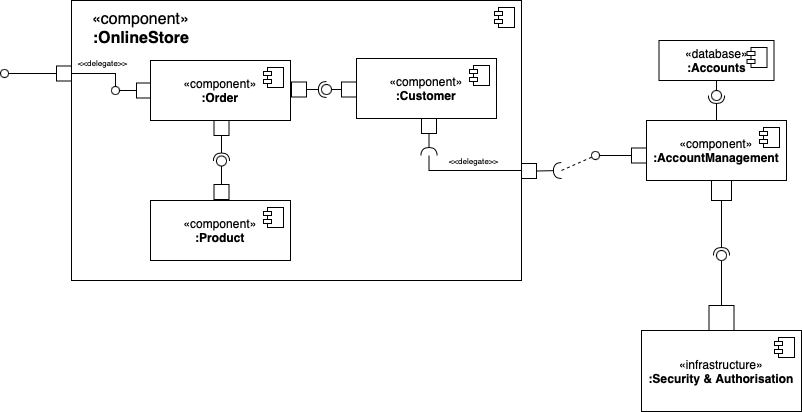

The diagram above was exported from draw.io. Its source (the exported page's mxGraphModel, read from the mxfile embedded in the PNG):
<mxGraphModel dx="1655" dy="870" grid="1" gridSize="10" guides="1" tooltips="1" connect="1" arrows="1" fold="1" page="1" pageScale="1" pageWidth="1019" pageHeight="1320" math="0" shadow="0">
  <root>
    <mxCell id="0" />
    <mxCell id="1" parent="0" />
    <mxCell id="69H-5tDAyVResuFcrImD-39" value="«component»&lt;br&gt;&lt;b&gt;:OnlineStore&lt;/b&gt;" style="html=1;dropTarget=0;whiteSpace=wrap;fontSize=16;labelPosition=left;verticalLabelPosition=top;align=right;verticalAlign=bottom;spacingLeft=0;spacingRight=-120;spacingTop=0;spacingBottom=-50;" vertex="1" parent="1">
      <mxGeometry x="110" y="70" width="450" height="280" as="geometry" />
    </mxCell>
    <mxCell id="69H-5tDAyVResuFcrImD-40" value="" style="shape=module;jettyWidth=8;jettyHeight=4;fontSize=16;" vertex="1" parent="69H-5tDAyVResuFcrImD-39">
      <mxGeometry x="1" width="20" height="20" relative="1" as="geometry">
        <mxPoint x="-27" y="7" as="offset" />
      </mxGeometry>
    </mxCell>
    <mxCell id="s3TwL0lOHZJc88dg1orS-14" style="edgeStyle=orthogonalEdgeStyle;rounded=0;orthogonalLoop=1;jettySize=auto;html=1;labelBackgroundColor=none;endArrow=none;endFill=0;" parent="1" source="s3TwL0lOHZJc88dg1orS-42" target="s3TwL0lOHZJc88dg1orS-6" edge="1">
      <mxGeometry relative="1" as="geometry">
        <Array as="points">
          <mxPoint x="154" y="143" />
        </Array>
      </mxGeometry>
    </mxCell>
    <mxCell id="SlhrcKaOC55NuVIMiiT8-1" value="&amp;lt;&amp;lt;delegate&amp;gt;&amp;gt;" style="edgeLabel;html=1;align=center;verticalAlign=bottom;resizable=0;points=[];fontSize=8;labelPosition=center;verticalLabelPosition=top;" vertex="1" connectable="0" parent="s3TwL0lOHZJc88dg1orS-14">
      <mxGeometry x="-0.0526" y="1" relative="1" as="geometry">
        <mxPoint y="-5" as="offset" />
      </mxGeometry>
    </mxCell>
    <mxCell id="69H-5tDAyVResuFcrImD-1" value="" style="html=1;rounded=0;fontSize=16;" vertex="1" parent="1">
      <mxGeometry x="750" y="250" width="20" height="20" as="geometry" />
    </mxCell>
    <mxCell id="69H-5tDAyVResuFcrImD-5" value="" style="html=1;rounded=0;fontSize=16;" vertex="1" parent="1">
      <mxGeometry x="747.5" y="375" width="25" height="25" as="geometry" />
    </mxCell>
    <mxCell id="69H-5tDAyVResuFcrImD-8" value="«infrastructure»&lt;br style=&quot;font-size: 12px;&quot;&gt;&lt;b style=&quot;font-size: 12px;&quot;&gt;:Security &amp;amp; Authorisation&lt;/b&gt;" style="html=1;dropTarget=0;whiteSpace=wrap;fontSize=12;" vertex="1" parent="1">
      <mxGeometry x="680" y="400" width="160" height="81" as="geometry" />
    </mxCell>
    <mxCell id="69H-5tDAyVResuFcrImD-9" value="" style="shape=module;jettyWidth=8;jettyHeight=4;fontSize=16;" vertex="1" parent="69H-5tDAyVResuFcrImD-8">
      <mxGeometry x="1" width="20" height="20" relative="1" as="geometry">
        <mxPoint x="-27" y="7" as="offset" />
      </mxGeometry>
    </mxCell>
    <mxCell id="69H-5tDAyVResuFcrImD-12" value="«database»&lt;br style=&quot;font-size: 12px;&quot;&gt;&lt;b style=&quot;font-size: 12px;&quot;&gt;:Accounts&lt;/b&gt;" style="html=1;dropTarget=0;whiteSpace=wrap;fontSize=12;" vertex="1" parent="1">
      <mxGeometry x="697.5" y="110" width="115" height="40" as="geometry" />
    </mxCell>
    <mxCell id="69H-5tDAyVResuFcrImD-13" value="" style="shape=module;jettyWidth=8;jettyHeight=4;fontSize=16;" vertex="1" parent="69H-5tDAyVResuFcrImD-12">
      <mxGeometry x="1" width="20" height="20" relative="1" as="geometry">
        <mxPoint x="-27" y="7" as="offset" />
      </mxGeometry>
    </mxCell>
    <mxCell id="69H-5tDAyVResuFcrImD-14" value="«component»&lt;br style=&quot;font-size: 12px;&quot;&gt;&lt;b style=&quot;font-size: 12px;&quot;&gt;:AccountManagement&lt;/b&gt;" style="html=1;dropTarget=0;whiteSpace=wrap;fontSize=12;" vertex="1" parent="1">
      <mxGeometry x="685" y="190" width="140" height="60" as="geometry" />
    </mxCell>
    <mxCell id="69H-5tDAyVResuFcrImD-15" value="" style="shape=module;jettyWidth=8;jettyHeight=4;fontSize=16;" vertex="1" parent="69H-5tDAyVResuFcrImD-14">
      <mxGeometry x="1" width="20" height="20" relative="1" as="geometry">
        <mxPoint x="-27" y="7" as="offset" />
      </mxGeometry>
    </mxCell>
    <mxCell id="s3TwL0lOHZJc88dg1orS-18" value="" style="html=1;rounded=0;" parent="1" vertex="1">
      <mxGeometry x="670" y="217.5" width="15" height="15" as="geometry" />
    </mxCell>
    <mxCell id="s3TwL0lOHZJc88dg1orS-19" value="" style="endArrow=none;html=1;rounded=0;align=center;verticalAlign=top;endFill=0;labelBackgroundColor=none;endSize=2;fontSize=9;" parent="1" source="s3TwL0lOHZJc88dg1orS-18" target="69H-5tDAyVResuFcrImD-37" edge="1">
      <mxGeometry relative="1" as="geometry">
        <mxPoint x="630" y="110" as="targetPoint" />
      </mxGeometry>
    </mxCell>
    <mxCell id="69H-5tDAyVResuFcrImD-17" value="" style="rounded=0;orthogonalLoop=1;jettySize=auto;html=1;endArrow=halfCircle;endFill=0;endSize=6;strokeWidth=1;sketch=0;fontSize=12;curved=1;exitX=0.5;exitY=0;exitDx=0;exitDy=0;" edge="1" target="69H-5tDAyVResuFcrImD-19" parent="1" source="69H-5tDAyVResuFcrImD-14">
      <mxGeometry relative="1" as="geometry">
        <mxPoint x="510" y="255" as="sourcePoint" />
      </mxGeometry>
    </mxCell>
    <mxCell id="69H-5tDAyVResuFcrImD-18" value="" style="rounded=0;orthogonalLoop=1;jettySize=auto;html=1;endArrow=oval;endFill=0;sketch=0;sourcePerimeterSpacing=0;targetPerimeterSpacing=0;endSize=10;fontSize=12;curved=1;exitX=0.5;exitY=1;exitDx=0;exitDy=0;" edge="1" target="69H-5tDAyVResuFcrImD-19" parent="1" source="69H-5tDAyVResuFcrImD-12">
      <mxGeometry relative="1" as="geometry">
        <mxPoint x="470" y="255" as="sourcePoint" />
      </mxGeometry>
    </mxCell>
    <mxCell id="69H-5tDAyVResuFcrImD-19" value="" style="ellipse;whiteSpace=wrap;html=1;align=center;aspect=fixed;fillColor=none;strokeColor=none;resizable=0;perimeter=centerPerimeter;rotatable=0;allowArrows=0;points=[];outlineConnect=1;fontSize=16;" vertex="1" parent="1">
      <mxGeometry x="750" y="160" width="10" height="10" as="geometry" />
    </mxCell>
    <mxCell id="s3TwL0lOHZJc88dg1orS-36" value="" style="html=1;rounded=0;" parent="1" vertex="1">
      <mxGeometry x="330" y="151.5" width="15" height="15" as="geometry" />
    </mxCell>
    <mxCell id="s3TwL0lOHZJc88dg1orS-39" value="" style="html=1;rounded=0;" parent="1" vertex="1">
      <mxGeometry x="175" y="152.5" width="15" height="15" as="geometry" />
    </mxCell>
    <mxCell id="s3TwL0lOHZJc88dg1orS-40" value="" style="endArrow=none;html=1;rounded=0;align=center;verticalAlign=top;endFill=0;labelBackgroundColor=none;endSize=2;" parent="1" source="s3TwL0lOHZJc88dg1orS-39" target="s3TwL0lOHZJc88dg1orS-42" edge="1">
      <mxGeometry relative="1" as="geometry" />
    </mxCell>
    <mxCell id="s3TwL0lOHZJc88dg1orS-42" value="" style="ellipse;html=1;fontSize=11;align=center;fillColor=none;points=[];aspect=fixed;resizable=0;verticalAlign=bottom;labelPosition=center;verticalLabelPosition=top;flipH=1;strokeColor=#000000;" parent="1" vertex="1">
      <mxGeometry x="150" y="156" width="8" height="8" as="geometry" />
    </mxCell>
    <mxCell id="s3TwL0lOHZJc88dg1orS-43" value="" style="html=1;rounded=0;aspect=fixed;" parent="1" vertex="1">
      <mxGeometry x="252.5" y="190" width="15" height="15" as="geometry" />
    </mxCell>
    <mxCell id="s3TwL0lOHZJc88dg1orS-22" value="" style="html=1;rounded=0;" parent="1" vertex="1">
      <mxGeometry x="380" y="151.5" width="15" height="15" as="geometry" />
    </mxCell>
    <mxCell id="s3TwL0lOHZJc88dg1orS-30" value="" style="html=1;rounded=0;aspect=fixed;" parent="1" vertex="1">
      <mxGeometry x="460" y="188" width="15" height="15" as="geometry" />
    </mxCell>
    <mxCell id="s3TwL0lOHZJc88dg1orS-47" value="" style="html=1;rounded=0;" parent="1" vertex="1">
      <mxGeometry x="252.5" y="254" width="15" height="15" as="geometry" />
    </mxCell>
    <mxCell id="69H-5tDAyVResuFcrImD-25" value="" style="rounded=0;orthogonalLoop=1;jettySize=auto;html=1;endArrow=halfCircle;endFill=0;endSize=6;strokeWidth=1;sketch=0;fontSize=12;curved=1;exitX=1;exitY=0.5;exitDx=0;exitDy=0;" edge="1" target="69H-5tDAyVResuFcrImD-27" parent="1" source="s3TwL0lOHZJc88dg1orS-36">
      <mxGeometry relative="1" as="geometry">
        <mxPoint x="510" y="255" as="sourcePoint" />
      </mxGeometry>
    </mxCell>
    <mxCell id="69H-5tDAyVResuFcrImD-26" value="" style="rounded=0;orthogonalLoop=1;jettySize=auto;html=1;endArrow=oval;endFill=0;sketch=0;sourcePerimeterSpacing=0;targetPerimeterSpacing=0;endSize=10;fontSize=12;curved=1;exitX=0;exitY=0.5;exitDx=0;exitDy=0;" edge="1" target="69H-5tDAyVResuFcrImD-27" parent="1" source="s3TwL0lOHZJc88dg1orS-22">
      <mxGeometry relative="1" as="geometry">
        <mxPoint x="470" y="255" as="sourcePoint" />
      </mxGeometry>
    </mxCell>
    <mxCell id="69H-5tDAyVResuFcrImD-28" value="" style="rounded=0;orthogonalLoop=1;jettySize=auto;html=1;endArrow=halfCircle;endFill=0;endSize=6;strokeWidth=1;sketch=0;fontSize=12;curved=1;exitX=0.5;exitY=1;exitDx=0;exitDy=0;" edge="1" target="69H-5tDAyVResuFcrImD-30" parent="1" source="s3TwL0lOHZJc88dg1orS-43">
      <mxGeometry relative="1" as="geometry">
        <mxPoint x="510" y="255" as="sourcePoint" />
      </mxGeometry>
    </mxCell>
    <mxCell id="69H-5tDAyVResuFcrImD-29" value="" style="rounded=0;orthogonalLoop=1;jettySize=auto;html=1;endArrow=oval;endFill=0;sketch=0;sourcePerimeterSpacing=0;targetPerimeterSpacing=0;endSize=10;fontSize=12;curved=1;exitX=0.5;exitY=0;exitDx=0;exitDy=0;" edge="1" target="69H-5tDAyVResuFcrImD-30" parent="1" source="s3TwL0lOHZJc88dg1orS-47">
      <mxGeometry relative="1" as="geometry">
        <mxPoint x="470" y="255" as="sourcePoint" />
      </mxGeometry>
    </mxCell>
    <mxCell id="69H-5tDAyVResuFcrImD-31" value="" style="rounded=0;orthogonalLoop=1;jettySize=auto;html=1;endArrow=halfCircle;endFill=0;endSize=6;strokeWidth=1;sketch=0;fontSize=12;curved=1;exitX=0.5;exitY=1;exitDx=0;exitDy=0;" edge="1" target="69H-5tDAyVResuFcrImD-32" parent="1" source="s3TwL0lOHZJc88dg1orS-30">
      <mxGeometry relative="1" as="geometry">
        <mxPoint x="505" y="255" as="sourcePoint" />
      </mxGeometry>
    </mxCell>
    <mxCell id="s3TwL0lOHZJc88dg1orS-3" value="" style="html=1;rounded=0;aspect=fixed;" parent="1" vertex="1">
      <mxGeometry x="560" y="233" width="15" height="15" as="geometry" />
    </mxCell>
    <mxCell id="s3TwL0lOHZJc88dg1orS-6" value="" style="html=1;rounded=0;" parent="1" vertex="1">
      <mxGeometry x="95" y="135.5" width="15" height="15" as="geometry" />
    </mxCell>
    <mxCell id="s3TwL0lOHZJc88dg1orS-7" value="" style="endArrow=none;html=1;rounded=0;align=center;verticalAlign=top;endFill=0;labelBackgroundColor=none;endSize=2;" parent="1" source="s3TwL0lOHZJc88dg1orS-6" target="s3TwL0lOHZJc88dg1orS-9" edge="1">
      <mxGeometry relative="1" as="geometry" />
    </mxCell>
    <mxCell id="s3TwL0lOHZJc88dg1orS-9" value="" style="ellipse;html=1;fontSize=11;align=center;fillColor=none;points=[];aspect=fixed;resizable=0;verticalAlign=bottom;labelPosition=center;verticalLabelPosition=top;flipH=1;strokeColor=#000000;" parent="1" vertex="1">
      <mxGeometry x="39" y="139" width="8" height="8" as="geometry" />
    </mxCell>
    <mxCell id="69H-5tDAyVResuFcrImD-20" value="«component»&lt;br style=&quot;font-size: 12px;&quot;&gt;&lt;b style=&quot;font-size: 12px;&quot;&gt;:Product&lt;/b&gt;" style="html=1;dropTarget=0;whiteSpace=wrap;fontSize=12;" vertex="1" parent="1">
      <mxGeometry x="189" y="270" width="140" height="60" as="geometry" />
    </mxCell>
    <mxCell id="69H-5tDAyVResuFcrImD-21" value="" style="shape=module;jettyWidth=8;jettyHeight=4;fontSize=16;" vertex="1" parent="69H-5tDAyVResuFcrImD-20">
      <mxGeometry x="1" width="20" height="20" relative="1" as="geometry">
        <mxPoint x="-27" y="7" as="offset" />
      </mxGeometry>
    </mxCell>
    <mxCell id="69H-5tDAyVResuFcrImD-10" value="«component»&lt;br style=&quot;font-size: 12px;&quot;&gt;&lt;b style=&quot;font-size: 12px;&quot;&gt;:Customer&lt;/b&gt;" style="html=1;dropTarget=0;whiteSpace=wrap;fontSize=12;" vertex="1" parent="1">
      <mxGeometry x="395" y="128" width="140" height="60" as="geometry" />
    </mxCell>
    <mxCell id="69H-5tDAyVResuFcrImD-11" value="" style="shape=module;jettyWidth=8;jettyHeight=4;fontSize=16;" vertex="1" parent="69H-5tDAyVResuFcrImD-10">
      <mxGeometry x="1" width="20" height="20" relative="1" as="geometry">
        <mxPoint x="-27" y="7" as="offset" />
      </mxGeometry>
    </mxCell>
    <mxCell id="69H-5tDAyVResuFcrImD-22" value="«component»&lt;br style=&quot;font-size: 12px;&quot;&gt;&lt;b style=&quot;font-size: 12px;&quot;&gt;:Order&lt;/b&gt;" style="html=1;dropTarget=0;whiteSpace=wrap;fontSize=12;" vertex="1" parent="1">
      <mxGeometry x="189" y="130" width="140" height="60" as="geometry" />
    </mxCell>
    <mxCell id="69H-5tDAyVResuFcrImD-23" value="" style="shape=module;jettyWidth=8;jettyHeight=4;fontSize=16;" vertex="1" parent="69H-5tDAyVResuFcrImD-22">
      <mxGeometry x="1" width="20" height="20" relative="1" as="geometry">
        <mxPoint x="-27" y="7" as="offset" />
      </mxGeometry>
    </mxCell>
    <mxCell id="69H-5tDAyVResuFcrImD-27" value="" style="ellipse;whiteSpace=wrap;html=1;align=center;aspect=fixed;fillColor=none;strokeColor=none;resizable=0;perimeter=centerPerimeter;rotatable=0;allowArrows=0;points=[];outlineConnect=1;fontSize=16;" vertex="1" parent="1">
      <mxGeometry x="360" y="154" width="10" height="10" as="geometry" />
    </mxCell>
    <mxCell id="69H-5tDAyVResuFcrImD-30" value="" style="ellipse;whiteSpace=wrap;html=1;align=center;aspect=fixed;fillColor=none;strokeColor=none;resizable=0;perimeter=centerPerimeter;rotatable=0;allowArrows=0;points=[];outlineConnect=1;fontSize=16;" vertex="1" parent="1">
      <mxGeometry x="255" y="225.5" width="10" height="10" as="geometry" />
    </mxCell>
    <mxCell id="69H-5tDAyVResuFcrImD-32" value="" style="ellipse;whiteSpace=wrap;html=1;align=center;aspect=fixed;fillColor=none;strokeColor=none;resizable=0;perimeter=centerPerimeter;rotatable=0;allowArrows=0;points=[];outlineConnect=1;fontSize=16;" vertex="1" parent="1">
      <mxGeometry x="462.5" y="220" width="10" height="10" as="geometry" />
    </mxCell>
    <mxCell id="s3TwL0lOHZJc88dg1orS-12" value="&lt;span style=&quot;caret-color: rgb(0, 0, 0); color: rgb(0, 0, 0); font-family: Helvetica; font-size: 8px; font-style: normal; font-variant-caps: normal; font-weight: 400; letter-spacing: normal; text-align: center; text-indent: 0px; text-transform: none; word-spacing: 0px; -webkit-text-stroke-width: 0px; background-color: rgb(255, 255, 255); text-decoration: none; float: none; display: inline !important;&quot;&gt;&amp;lt;&amp;lt;delegate&amp;gt;&amp;gt;&lt;/span&gt;" style="edgeStyle=orthogonalEdgeStyle;rounded=0;orthogonalLoop=1;jettySize=auto;html=1;labelBackgroundColor=none;endArrow=none;endFill=0;exitX=0.45;exitY=1;exitDx=0;exitDy=0;exitPerimeter=0;" parent="1" source="69H-5tDAyVResuFcrImD-32" target="s3TwL0lOHZJc88dg1orS-3" edge="1">
      <mxGeometry x="0.0798" y="10" relative="1" as="geometry">
        <mxPoint x="680" y="180" as="targetPoint" />
        <Array as="points">
          <mxPoint x="468" y="240" />
        </Array>
        <mxPoint x="470" y="500" as="sourcePoint" />
        <mxPoint x="1" as="offset" />
      </mxGeometry>
    </mxCell>
    <mxCell id="69H-5tDAyVResuFcrImD-35" value="" style="rounded=0;orthogonalLoop=1;jettySize=auto;html=1;endArrow=halfCircle;endFill=0;endSize=6;strokeWidth=1;sketch=0;fontSize=12;curved=1;exitX=1;exitY=0.5;exitDx=0;exitDy=0;" edge="1" parent="1" source="s3TwL0lOHZJc88dg1orS-3">
      <mxGeometry relative="1" as="geometry">
        <mxPoint x="505" y="255" as="sourcePoint" />
        <mxPoint x="600" y="240" as="targetPoint" />
      </mxGeometry>
    </mxCell>
    <mxCell id="69H-5tDAyVResuFcrImD-36" value="" style="ellipse;whiteSpace=wrap;html=1;align=center;aspect=fixed;fillColor=none;strokeColor=none;resizable=0;perimeter=centerPerimeter;rotatable=0;allowArrows=0;points=[];outlineConnect=1;fontSize=16;" vertex="1" parent="1">
      <mxGeometry x="480" y="250" width="10" height="10" as="geometry" />
    </mxCell>
    <mxCell id="69H-5tDAyVResuFcrImD-38" style="edgeStyle=none;curved=1;rounded=0;orthogonalLoop=1;jettySize=auto;html=1;fontSize=12;startSize=8;endSize=8;endArrow=none;endFill=0;dashed=1;" edge="1" parent="1" target="69H-5tDAyVResuFcrImD-37">
      <mxGeometry relative="1" as="geometry">
        <mxPoint x="600" y="240" as="sourcePoint" />
      </mxGeometry>
    </mxCell>
    <mxCell id="69H-5tDAyVResuFcrImD-37" value="" style="ellipse;html=1;fontSize=11;align=center;fillColor=none;points=[];aspect=fixed;resizable=0;verticalAlign=bottom;labelPosition=center;verticalLabelPosition=top;flipH=1;" vertex="1" parent="1">
      <mxGeometry x="630" y="221" width="8" height="8" as="geometry" />
    </mxCell>
    <mxCell id="69H-5tDAyVResuFcrImD-42" value="" style="ellipse;whiteSpace=wrap;html=1;align=center;aspect=fixed;fillColor=none;strokeColor=none;resizable=0;perimeter=centerPerimeter;rotatable=0;allowArrows=0;points=[];outlineConnect=1;fontSize=16;" vertex="1" parent="1">
      <mxGeometry x="480" y="250" width="10" height="10" as="geometry" />
    </mxCell>
    <mxCell id="69H-5tDAyVResuFcrImD-43" value="" style="rounded=0;orthogonalLoop=1;jettySize=auto;html=1;endArrow=halfCircle;endFill=0;endSize=6;strokeWidth=1;sketch=0;fontSize=12;curved=1;exitX=0.5;exitY=1;exitDx=0;exitDy=0;" edge="1" target="69H-5tDAyVResuFcrImD-45" parent="1" source="69H-5tDAyVResuFcrImD-1">
      <mxGeometry relative="1" as="geometry">
        <mxPoint x="590" y="470" as="sourcePoint" />
      </mxGeometry>
    </mxCell>
    <mxCell id="69H-5tDAyVResuFcrImD-44" value="" style="rounded=0;orthogonalLoop=1;jettySize=auto;html=1;endArrow=oval;endFill=0;sketch=0;sourcePerimeterSpacing=0;targetPerimeterSpacing=0;endSize=10;fontSize=12;curved=1;exitX=0.5;exitY=0;exitDx=0;exitDy=0;" edge="1" target="69H-5tDAyVResuFcrImD-45" parent="1" source="69H-5tDAyVResuFcrImD-5">
      <mxGeometry relative="1" as="geometry">
        <mxPoint x="870" y="290" as="sourcePoint" />
      </mxGeometry>
    </mxCell>
    <mxCell id="69H-5tDAyVResuFcrImD-45" value="" style="ellipse;whiteSpace=wrap;html=1;align=center;aspect=fixed;fillColor=none;strokeColor=none;resizable=0;perimeter=centerPerimeter;rotatable=0;allowArrows=0;points=[];outlineConnect=1;fontSize=16;" vertex="1" parent="1">
      <mxGeometry x="755" y="320" width="10" height="10" as="geometry" />
    </mxCell>
  </root>
</mxGraphModel>